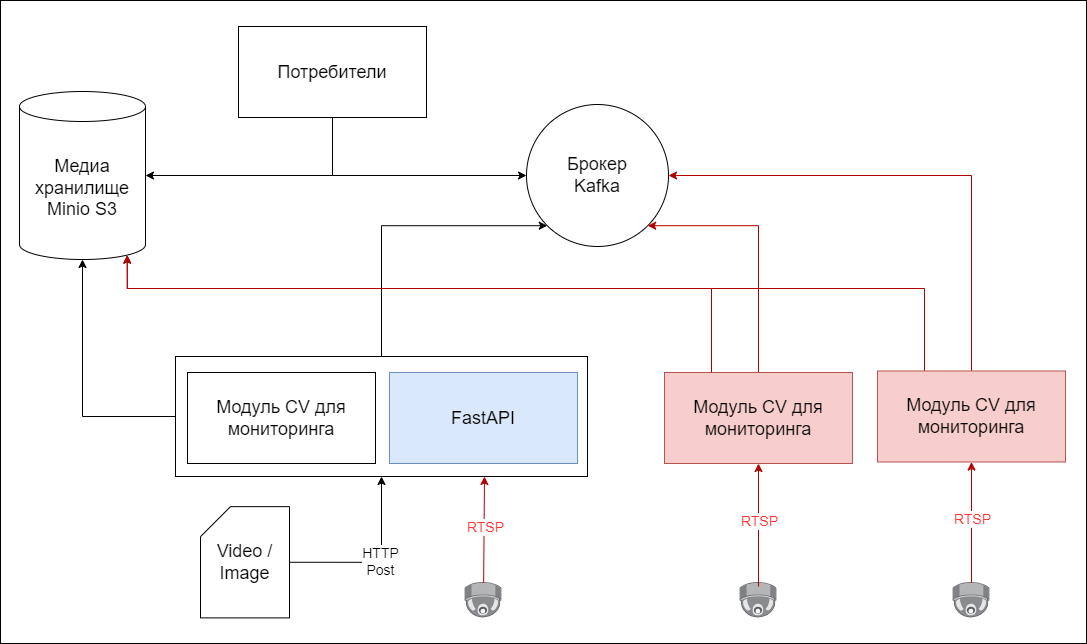

The diagram above was exported from draw.io. Its source (the exported page's mxGraphModel, read from the mxfile embedded in the PNG):
<mxGraphModel dx="1988" dy="864" grid="0" gridSize="10" guides="1" tooltips="1" connect="1" arrows="1" fold="1" page="0" pageScale="1" pageWidth="827" pageHeight="1169" math="0" shadow="0">
  <root>
    <mxCell id="0" />
    <mxCell id="1" parent="0" />
    <mxCell id="gi8Mez2zJxvJkp7I3lqL-3" value="" style="rounded=0;whiteSpace=wrap;html=1;" vertex="1" parent="1">
      <mxGeometry x="-181" y="14" width="1086" height="643" as="geometry" />
    </mxCell>
    <mxCell id="w53ZKmFEXCNikUlkldyQ-1" value="&lt;font style=&quot;font-size: 18px;&quot;&gt;Брокер&lt;br&gt;Kafka&lt;/font&gt;" style="ellipse;whiteSpace=wrap;html=1;aspect=fixed;" parent="1" vertex="1">
      <mxGeometry x="345" y="118" width="142" height="142" as="geometry" />
    </mxCell>
    <mxCell id="w53ZKmFEXCNikUlkldyQ-3" value="&lt;font style=&quot;font-size: 18px;&quot;&gt;Медиа хранилище&lt;br&gt;Minio S3&lt;/font&gt;" style="shape=cylinder3;whiteSpace=wrap;html=1;boundedLbl=1;backgroundOutline=1;size=15;" parent="1" vertex="1">
      <mxGeometry x="-162" y="105" width="126" height="168" as="geometry" />
    </mxCell>
    <mxCell id="w53ZKmFEXCNikUlkldyQ-17" style="edgeStyle=orthogonalEdgeStyle;rounded=0;orthogonalLoop=1;jettySize=auto;html=1;exitX=0.5;exitY=0;exitDx=0;exitDy=0;entryX=0;entryY=1;entryDx=0;entryDy=0;" parent="1" source="w53ZKmFEXCNikUlkldyQ-4" target="w53ZKmFEXCNikUlkldyQ-1" edge="1">
      <mxGeometry relative="1" as="geometry">
        <Array as="points">
          <mxPoint x="200" y="239" />
        </Array>
      </mxGeometry>
    </mxCell>
    <mxCell id="w53ZKmFEXCNikUlkldyQ-4" value="" style="rounded=0;whiteSpace=wrap;html=1;" parent="1" vertex="1">
      <mxGeometry x="-6" y="370" width="412" height="120" as="geometry" />
    </mxCell>
    <mxCell id="w53ZKmFEXCNikUlkldyQ-5" value="&lt;font style=&quot;font-size: 18px;&quot;&gt;Модуль CV для мониторинга&lt;/font&gt;" style="rounded=0;whiteSpace=wrap;html=1;" parent="1" vertex="1">
      <mxGeometry x="6" y="386" width="188" height="91" as="geometry" />
    </mxCell>
    <mxCell id="w53ZKmFEXCNikUlkldyQ-6" value="&lt;font style=&quot;font-size: 18px;&quot;&gt;FastAPI&lt;/font&gt;" style="rounded=0;whiteSpace=wrap;html=1;fillColor=#dae8fc;strokeColor=#6c8ebf;" parent="1" vertex="1">
      <mxGeometry x="208" y="386" width="188" height="91" as="geometry" />
    </mxCell>
    <mxCell id="w53ZKmFEXCNikUlkldyQ-8" style="edgeStyle=orthogonalEdgeStyle;rounded=0;orthogonalLoop=1;jettySize=auto;html=1;exitX=0;exitY=0.5;exitDx=0;exitDy=0;entryX=0.5;entryY=1;entryDx=0;entryDy=0;entryPerimeter=0;" parent="1" source="w53ZKmFEXCNikUlkldyQ-4" target="w53ZKmFEXCNikUlkldyQ-3" edge="1">
      <mxGeometry relative="1" as="geometry" />
    </mxCell>
    <mxCell id="w53ZKmFEXCNikUlkldyQ-11" style="edgeStyle=orthogonalEdgeStyle;rounded=0;orthogonalLoop=1;jettySize=auto;html=1;exitX=1;exitY=0.5;exitDx=0;exitDy=0;exitPerimeter=0;entryX=0.5;entryY=1;entryDx=0;entryDy=0;" parent="1" source="w53ZKmFEXCNikUlkldyQ-10" target="w53ZKmFEXCNikUlkldyQ-4" edge="1">
      <mxGeometry relative="1" as="geometry" />
    </mxCell>
    <mxCell id="w53ZKmFEXCNikUlkldyQ-22" value="&lt;font style=&quot;font-size: 14px;&quot;&gt;HTTP&lt;br&gt;Post&lt;/font&gt;" style="edgeLabel;html=1;align=center;verticalAlign=middle;resizable=0;points=[];" parent="w53ZKmFEXCNikUlkldyQ-11" vertex="1" connectable="0">
      <mxGeometry x="0.0514" y="2" relative="1" as="geometry">
        <mxPoint as="offset" />
      </mxGeometry>
    </mxCell>
    <mxCell id="w53ZKmFEXCNikUlkldyQ-10" value="&lt;font style=&quot;font-size: 18px;&quot;&gt;Video /&lt;br style=&quot;border-color: var(--border-color);&quot;&gt;Image&lt;/font&gt;" style="shape=card;whiteSpace=wrap;html=1;" parent="1" vertex="1">
      <mxGeometry x="19" y="520.15" width="89" height="111.25" as="geometry" />
    </mxCell>
    <mxCell id="w53ZKmFEXCNikUlkldyQ-14" style="edgeStyle=orthogonalEdgeStyle;rounded=0;orthogonalLoop=1;jettySize=auto;html=1;exitX=0.5;exitY=0;exitDx=0;exitDy=0;entryX=1;entryY=1;entryDx=0;entryDy=0;fillColor=#e51400;strokeColor=#B20000;" parent="1" source="w53ZKmFEXCNikUlkldyQ-12" target="w53ZKmFEXCNikUlkldyQ-1" edge="1">
      <mxGeometry relative="1" as="geometry">
        <Array as="points">
          <mxPoint x="577" y="239" />
        </Array>
      </mxGeometry>
    </mxCell>
    <mxCell id="w53ZKmFEXCNikUlkldyQ-12" value="&lt;font style=&quot;font-size: 18px;&quot;&gt;Модуль CV для мониторинга&lt;/font&gt;" style="rounded=0;whiteSpace=wrap;html=1;fillColor=#f8cecc;strokeColor=#b85450;" parent="1" vertex="1">
      <mxGeometry x="483" y="386" width="188" height="91" as="geometry" />
    </mxCell>
    <mxCell id="w53ZKmFEXCNikUlkldyQ-18" style="edgeStyle=orthogonalEdgeStyle;rounded=0;orthogonalLoop=1;jettySize=auto;html=1;exitX=0.5;exitY=0;exitDx=0;exitDy=0;fillColor=#e51400;strokeColor=#B20000;entryX=1;entryY=0.5;entryDx=0;entryDy=0;" parent="1" source="w53ZKmFEXCNikUlkldyQ-13" target="w53ZKmFEXCNikUlkldyQ-1" edge="1">
      <mxGeometry relative="1" as="geometry">
        <Array as="points">
          <mxPoint x="790" y="189" />
        </Array>
        <mxPoint x="455" y="788" as="targetPoint" />
      </mxGeometry>
    </mxCell>
    <mxCell id="w53ZKmFEXCNikUlkldyQ-34" style="edgeStyle=orthogonalEdgeStyle;rounded=0;orthogonalLoop=1;jettySize=auto;html=1;exitX=0.25;exitY=0;exitDx=0;exitDy=0;entryX=0.855;entryY=1;entryDx=0;entryDy=-4.35;entryPerimeter=0;fillColor=#e51400;strokeColor=#B20000;" parent="1" source="w53ZKmFEXCNikUlkldyQ-13" target="w53ZKmFEXCNikUlkldyQ-3" edge="1">
      <mxGeometry relative="1" as="geometry">
        <mxPoint x="193.33343505859375" y="185" as="targetPoint" />
        <Array as="points">
          <mxPoint x="743" y="302" />
          <mxPoint x="-54" y="302" />
        </Array>
      </mxGeometry>
    </mxCell>
    <mxCell id="w53ZKmFEXCNikUlkldyQ-13" value="&lt;font style=&quot;font-size: 18px;&quot;&gt;Модуль CV для мониторинга&lt;/font&gt;" style="rounded=0;whiteSpace=wrap;html=1;fillColor=#f8cecc;strokeColor=#b85450;" parent="1" vertex="1">
      <mxGeometry x="696" y="384.5" width="188" height="91" as="geometry" />
    </mxCell>
    <mxCell id="w53ZKmFEXCNikUlkldyQ-19" value="" style="image;points=[];aspect=fixed;html=1;align=center;shadow=0;dashed=0;image=img/lib/allied_telesis/security/Surveillance_Camera_Ceiling.svg;" parent="1" vertex="1">
      <mxGeometry x="283.4" y="596" width="37.2" height="35.4" as="geometry" />
    </mxCell>
    <mxCell id="w53ZKmFEXCNikUlkldyQ-20" value="" style="image;points=[];aspect=fixed;html=1;align=center;shadow=0;dashed=0;image=img/lib/allied_telesis/security/Surveillance_Camera_Ceiling.svg;" parent="1" vertex="1">
      <mxGeometry x="558.4" y="596" width="37.2" height="35.4" as="geometry" />
    </mxCell>
    <mxCell id="w53ZKmFEXCNikUlkldyQ-21" value="" style="image;points=[];aspect=fixed;html=1;align=center;shadow=0;dashed=0;image=img/lib/allied_telesis/security/Surveillance_Camera_Ceiling.svg;" parent="1" vertex="1">
      <mxGeometry x="771.4" y="596" width="37.2" height="35.4" as="geometry" />
    </mxCell>
    <mxCell id="w53ZKmFEXCNikUlkldyQ-24" value="" style="endArrow=classic;html=1;rounded=0;entryX=0.75;entryY=1;entryDx=0;entryDy=0;fillColor=#e51400;strokeColor=#B20000;" parent="1" source="w53ZKmFEXCNikUlkldyQ-19" target="w53ZKmFEXCNikUlkldyQ-4" edge="1">
      <mxGeometry width="50" height="50" relative="1" as="geometry">
        <mxPoint x="367" y="581" as="sourcePoint" />
        <mxPoint x="417" y="531" as="targetPoint" />
      </mxGeometry>
    </mxCell>
    <mxCell id="w53ZKmFEXCNikUlkldyQ-26" value="&lt;font color=&quot;#ff3333&quot; style=&quot;font-size: 14px;&quot;&gt;RTSP&lt;/font&gt;" style="edgeLabel;html=1;align=center;verticalAlign=middle;resizable=0;points=[];" parent="w53ZKmFEXCNikUlkldyQ-24" vertex="1" connectable="0">
      <mxGeometry x="0.0574" relative="1" as="geometry">
        <mxPoint as="offset" />
      </mxGeometry>
    </mxCell>
    <mxCell id="w53ZKmFEXCNikUlkldyQ-29" value="" style="endArrow=classic;html=1;rounded=0;entryX=0.5;entryY=1;entryDx=0;entryDy=0;fillColor=#e51400;strokeColor=#B20000;" parent="1" target="w53ZKmFEXCNikUlkldyQ-12" edge="1">
      <mxGeometry width="50" height="50" relative="1" as="geometry">
        <mxPoint x="577" y="600" as="sourcePoint" />
        <mxPoint x="577.4100000000001" y="484" as="targetPoint" />
      </mxGeometry>
    </mxCell>
    <mxCell id="w53ZKmFEXCNikUlkldyQ-30" value="&lt;font color=&quot;#ff3333&quot; style=&quot;font-size: 14px;&quot;&gt;RTSP&lt;/font&gt;" style="edgeLabel;html=1;align=center;verticalAlign=middle;resizable=0;points=[];" parent="w53ZKmFEXCNikUlkldyQ-29" vertex="1" connectable="0">
      <mxGeometry x="0.0574" relative="1" as="geometry">
        <mxPoint as="offset" />
      </mxGeometry>
    </mxCell>
    <mxCell id="w53ZKmFEXCNikUlkldyQ-31" value="" style="endArrow=classic;html=1;rounded=0;entryX=0.5;entryY=1;entryDx=0;entryDy=0;fillColor=#e51400;strokeColor=#B20000;" parent="1" source="w53ZKmFEXCNikUlkldyQ-21" target="w53ZKmFEXCNikUlkldyQ-13" edge="1">
      <mxGeometry width="50" height="50" relative="1" as="geometry">
        <mxPoint x="789.4100000000001" y="589" as="sourcePoint" />
        <mxPoint x="790.4100000000001" y="483" as="targetPoint" />
      </mxGeometry>
    </mxCell>
    <mxCell id="w53ZKmFEXCNikUlkldyQ-32" value="&lt;font color=&quot;#ff3333&quot; style=&quot;font-size: 14px;&quot;&gt;RTSP&lt;/font&gt;" style="edgeLabel;html=1;align=center;verticalAlign=middle;resizable=0;points=[];" parent="w53ZKmFEXCNikUlkldyQ-31" vertex="1" connectable="0">
      <mxGeometry x="0.0574" relative="1" as="geometry">
        <mxPoint as="offset" />
      </mxGeometry>
    </mxCell>
    <mxCell id="w53ZKmFEXCNikUlkldyQ-33" style="edgeStyle=orthogonalEdgeStyle;rounded=0;orthogonalLoop=1;jettySize=auto;html=1;exitX=0.25;exitY=0;exitDx=0;exitDy=0;fillColor=#e51400;strokeColor=#B20000;entryX=0.855;entryY=1;entryDx=0;entryDy=-4.35;entryPerimeter=0;" parent="1" source="w53ZKmFEXCNikUlkldyQ-12" target="w53ZKmFEXCNikUlkldyQ-3" edge="1">
      <mxGeometry relative="1" as="geometry">
        <Array as="points">
          <mxPoint x="530" y="302" />
          <mxPoint x="-54" y="302" />
        </Array>
        <mxPoint x="-52" y="327" as="targetPoint" />
      </mxGeometry>
    </mxCell>
    <mxCell id="w53ZKmFEXCNikUlkldyQ-37" style="edgeStyle=orthogonalEdgeStyle;rounded=0;orthogonalLoop=1;jettySize=auto;html=1;exitX=0.5;exitY=1;exitDx=0;exitDy=0;entryX=0;entryY=0.5;entryDx=0;entryDy=0;" parent="1" source="w53ZKmFEXCNikUlkldyQ-35" target="w53ZKmFEXCNikUlkldyQ-1" edge="1">
      <mxGeometry relative="1" as="geometry" />
    </mxCell>
    <mxCell id="w53ZKmFEXCNikUlkldyQ-35" value="&lt;font style=&quot;font-size: 18px;&quot;&gt;Потребители&lt;br&gt;&lt;/font&gt;" style="rounded=0;whiteSpace=wrap;html=1;" parent="1" vertex="1">
      <mxGeometry x="57" y="40" width="188" height="91" as="geometry" />
    </mxCell>
    <mxCell id="w53ZKmFEXCNikUlkldyQ-38" style="edgeStyle=orthogonalEdgeStyle;rounded=0;orthogonalLoop=1;jettySize=auto;html=1;exitX=0.5;exitY=1;exitDx=0;exitDy=0;entryX=1;entryY=0.5;entryDx=0;entryDy=0;entryPerimeter=0;" parent="1" source="w53ZKmFEXCNikUlkldyQ-35" target="w53ZKmFEXCNikUlkldyQ-3" edge="1">
      <mxGeometry relative="1" as="geometry" />
    </mxCell>
  </root>
</mxGraphModel>